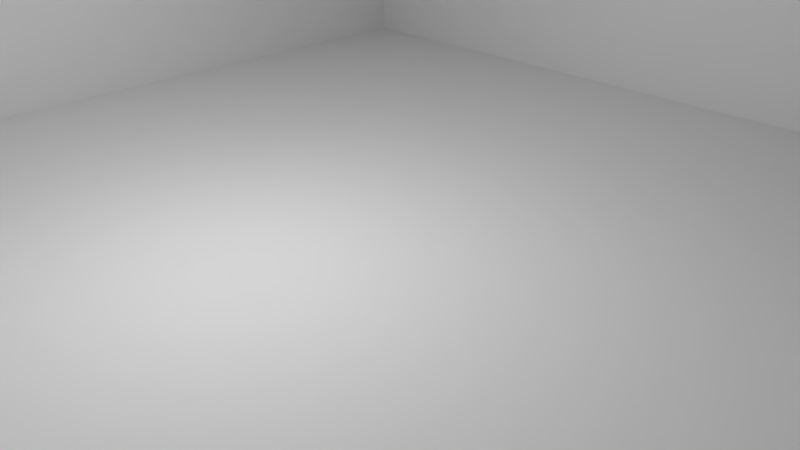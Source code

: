 # Source: World.blend  (saved by Blender 2.67.0; exported with 4.5.12 LTS)
import bpy
from mathutils import Matrix  # noqa: F401  (used for matrix-valued properties, if any)

bpy.ops.wm.read_factory_settings(use_empty=True)
scene = bpy.context.scene
scene.name = 'Scene'

# ---- collections
col_collection_1 = bpy.data.collections.new('Collection 1'); scene.collection.children.link(col_collection_1)

# ---- images (referenced by path relative to the original .blend; pixels are not part of the script)
import os
ASSET_DIR = os.environ.get("B2B_ASSET_DIR", "")  # directory of the original .blend (textures are referenced by path, not embedded)
HERE = os.path.dirname(os.path.abspath(__file__))  # packed textures are extracted next to this script under _unpacked/

def load_image(name, relpath, width, height, colorspace="sRGB"):
    """Load a texture the original file referenced (path relative to the .blend, or extracted next to this script)."""
    p = next((c for c in (os.path.join(HERE, relpath), os.path.join(ASSET_DIR, relpath)) if relpath and os.path.exists(c)), "")
    if p:
        img = bpy.data.images.load(p, check_existing=True)
        img.name = name
    else:  # same state as the original file: an image datablock whose file is absent (Cycles renders it pink)
        img = bpy.data.images.new(name, width, height)
        img.source = "FILE"
        img.filepath = "//" + (relpath or name)
    img.colorspace_settings.name = colorspace
    return img
img_concrete_jpg = load_image('concrete.jpg', 'textures/concrete.jpg', 1024, 1024, 'sRGB')

# ---- materials (node trees are filled in below, after node groups)
mat_material_002 = bpy.data.materials.new('Material.002')
mat_material_002.alpha_threshold = 0.0
mat_material_002.use_transparent_shadow = False
mat_material_002.diffuse_color = (0.01222, 0.01222, 0.01222, 1.0)
mat_material_002.roughness = 0.5
mat_material_002.line_color = (0.0, 0.0, 0.0, 1.0)
mat_material = bpy.data.materials.new('Material')
mat_material.alpha_threshold = 0.0
mat_material.use_transparent_shadow = False
mat_material.preview_render_type = 'FLAT'
mat_material.roughness = 0.5
mat_material.line_color = (0.0, 0.0, 0.0, 1.0)

# ---- material node trees

# ---- world
world_world = bpy.data.worlds.new('World'); scene.world = world_world
world_world.color = (0.05088, 0.05088, 0.05088)
world_world.use_sun_shadow = False
world_world.sun_shadow_jitter_overblur = 0.0
world_world.cycles.sampling_method = 'MANUAL'
world_world.cycles.sample_map_resolution = 256

# ---- cameras
cam_camera = bpy.data.cameras.new('Camera')
cam_camera.clip_end = 100.0
cam_camera.lens = 35.0
cam_camera.sensor_width = 32.0
cam_camera.sensor_height = 18.0
cam_camera.ortho_scale = 7.314
cam_camera.dof.focus_distance = 0.0
cam_camera.dof.aperture_fstop = 128.0

# ---- lights
light_lamp_001 = bpy.data.lights.new('Lamp.001', 'POINT')
light_lamp_001.transmission_factor = 0.0
light_lamp_001.cutoff_distance = 30.0
light_lamp_001.energy = 100.0
light_lamp_001.shadow_buffer_clip_start = 1.001
light_lamp_001.shadow_soft_size = 0.1
light_lamp_001.shadow_maximum_resolution = 0.006
light_lamp_001.use_absolute_resolution = True
light_lamp_001.cycles.use_multiple_importance_sampling = False
light_lamp = bpy.data.lights.new('Lamp', 'POINT')
light_lamp.transmission_factor = 0.0
light_lamp.cutoff_distance = 30.0
light_lamp.energy = 100.0
light_lamp.shadow_buffer_clip_start = 1.001
light_lamp.shadow_soft_size = 0.1
light_lamp.shadow_maximum_resolution = 0.006
light_lamp.use_absolute_resolution = True
light_lamp.cycles.use_multiple_importance_sampling = False

# ---- meshes
me_cube_001 = bpy.data.meshes.new('Cube.001')
me_cube_001.from_pydata([(4.0, 4.0, -1.0), (4.0, -4.0, -1.0), (-4.0, -4.0, -1.0), (-4.0, 4.0, -1.0), (4.0, 4.0, 3.0), (4.0, -4.0, 3.0), (-4.0, -4.0, 3.0), (-4.0, 4.0, 3.0)], [], [(0, 3, 2, 1), (4, 5, 6, 7), (0, 1, 5, 4), (1, 2, 6, 5), (2, 3, 7, 6), (4, 7, 3, 0)])
_uv = me_cube_001.uv_layers.new(name='UVMap')
_uv.uv.foreach_set('vector', [2.125, -0.03678, 0.01001, -0.03678, 0.01001, -2.152, 2.125, -2.152, 2.125, -0.03678, 2.125, -2.152, 0.01001, -2.152, 0.01001, -0.03678, 2.125, -0.03678, 0.01001, -0.03678, 0.01001, 1.021, 2.125, 1.021, 2.125, -0.03678, 0.01001, -0.03678, 0.01001, 1.021, 2.125, 1.021, 2.125, -0.03678, 4.24, -0.03678, 4.24, 1.021, 2.125, 1.021, 2.125, -0.03678, 0.01001, -0.03678, 0.01001, -1.094, 2.125, -1.094])
me_cube_001.materials.append(mat_material_002)
me_cube_001.use_remesh_preserve_volume = False
me_cube_001.use_remesh_preserve_attributes = False
me_cube_001.use_mirror_vertex_groups = False
me_cube_001.update()
me_cube = bpy.data.meshes.new('Cube')
me_cube.from_pydata([(4.0, 4.0, -1.0), (4.0, -4.0, -1.0), (-4.0, -4.0, -1.0), (-4.0, 4.0, -1.0), (4.0, 4.0, 3.0), (4.0, -4.0, 3.0), (-4.0, -4.0, 3.0), (-4.0, 4.0, 3.0)], [], [(0, 3, 2, 1), (4, 5, 6, 7), (0, 1, 5, 4), (1, 2, 6, 5), (2, 3, 7, 6), (4, 7, 3, 0)])
_uv = me_cube.uv_layers.new(name='UVMap')
_uv.uv.foreach_set('vector', [0.337, 1.444, -4.46, 1.444, -4.46, -3.353, 0.337, -3.353, 0.337, 1.444, 0.337, -3.353, -4.46, -3.353, -4.46, 1.444, 0.337, 1.444, -4.46, 1.444, -4.46, 3.843, 0.337, 3.843, 0.337, 1.444, -4.46, 1.444, -4.46, 3.843, 0.337, 3.843, 0.337, 1.444, 5.135, 1.444, 5.135, 3.843, 0.337, 3.843, 0.337, 1.444, -4.46, 1.444, -4.46, -0.9543, 0.337, -0.9543])
me_cube.materials.append(mat_material)
me_cube.use_remesh_preserve_volume = False
me_cube.use_remesh_preserve_attributes = False
me_cube.use_mirror_vertex_groups = False
me_cube.update()

# ---- objects
ob_lamp_001 = bpy.data.objects.new('Lamp.001', light_lamp_001)
ob_cube_001 = bpy.data.objects.new('Cube.001', me_cube_001)
ob_lamp = bpy.data.objects.new('Lamp', light_lamp)
ob_camera = bpy.data.objects.new('Camera', cam_camera)
ob_cube = bpy.data.objects.new('Cube', me_cube)

# ---- transforms, parenting, visibility, modifiers, constraints
ob_lamp_001.location = (7.857, -0.189, 2.302)
ob_lamp_001.rotation_euler = (0.6503, 0.05522, 1.866)
ob_lamp_001.scale = (-1.0, -1.0, -1.0)
ob_lamp_001.lock_rotations_4d = False
ob_lamp_001.empty_display_type = 'ARROWS'
ob_lamp_001.color = (0.0, 0.0, 0.0, 0.0)
ob_lamp_001.lineart.crease_threshold = 0.0
ob_cube_001.location = (7.317, 0.0, 1.0)
ob_cube_001.scale = (-1.0, 1.0, 1.0)
ob_cube_001.lock_rotations_4d = False
ob_cube_001.empty_display_type = 'ARROWS'
ob_cube_001.lineart.crease_threshold = 0.0
ob_lamp.location = (-7.857, -0.189, 2.302)
ob_lamp.rotation_euler = (0.6503, 0.05522, 1.866)
ob_lamp.lock_rotations_4d = False
ob_lamp.empty_display_type = 'ARROWS'
ob_lamp.color = (0.0, 0.0, 0.0, 0.0)
ob_lamp.lineart.crease_threshold = 0.0
ob_camera.location = (-4.286, -2.358, 2.318)
ob_camera.rotation_euler = (1.109, 0.01082, 0.8149)
ob_camera.lock_rotations_4d = False
ob_camera.empty_display_type = 'ARROWS'
ob_camera.color = (0.0, 0.0, 0.0, 0.0)
ob_camera.display_type = 'WIRE'
ob_camera.lineart.crease_threshold = 0.0
ob_cube.location = (-7.317, 0.0, 1.0)
ob_cube.lock_rotations_4d = False
ob_cube.empty_display_type = 'ARROWS'
ob_cube.lineart.crease_threshold = 0.0

# ---- collection membership
col_collection_1.objects.link(ob_lamp_001)
col_collection_1.objects.link(ob_cube_001)
col_collection_1.objects.link(ob_lamp)
col_collection_1.objects.link(ob_camera)
col_collection_1.objects.link(ob_cube)

# ---- scene / render settings (as saved in the file)
scene.camera = ob_camera
scene.frame_start = 1; scene.frame_end = 250; scene.frame_set(1)
scene.render.engine = 'BLENDER_EEVEE_NEXT'
scene.render.image_settings.color_mode = 'RGB'
scene.render.image_settings.compression = 90
scene.render.resolution_percentage = 50
scene.render.dither_intensity = 0.0
scene.cycles.use_denoising = False
scene.cycles.samples = 10
scene.cycles.sampling_pattern = 'TABULATED_SOBOL'
scene.cycles.light_sampling_threshold = 0.0
scene.cycles.use_adaptive_sampling = False
scene.cycles.use_light_tree = False
scene.cycles.blur_glossy = 0.0
scene.cycles.volume_bounces = 1
scene.cycles.pixel_filter_type = 'GAUSSIAN'
scene.cycles.sample_clamp_indirect = 0.0
scene.view_settings.view_transform = 'Standard'
bpy.context.view_layer.update()
